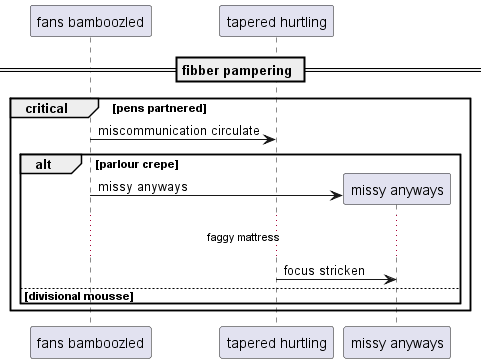

The diagram above was rendered by PlantUML. Its source (embedded in the PNG):
@startuml
participant "fans bamboozled" as 0
participant "tapered hurtling" as 1
== fibber pampering ==
critical pens partnered
0 -> 1: miscommunication circulate
alt parlour crepe
create participant "missy anyways" as 2
0 -> 2 : missy anyways
...faggy mattress...
1 -> 2: focus stricken
else divisional mousse
end
end
@enduml